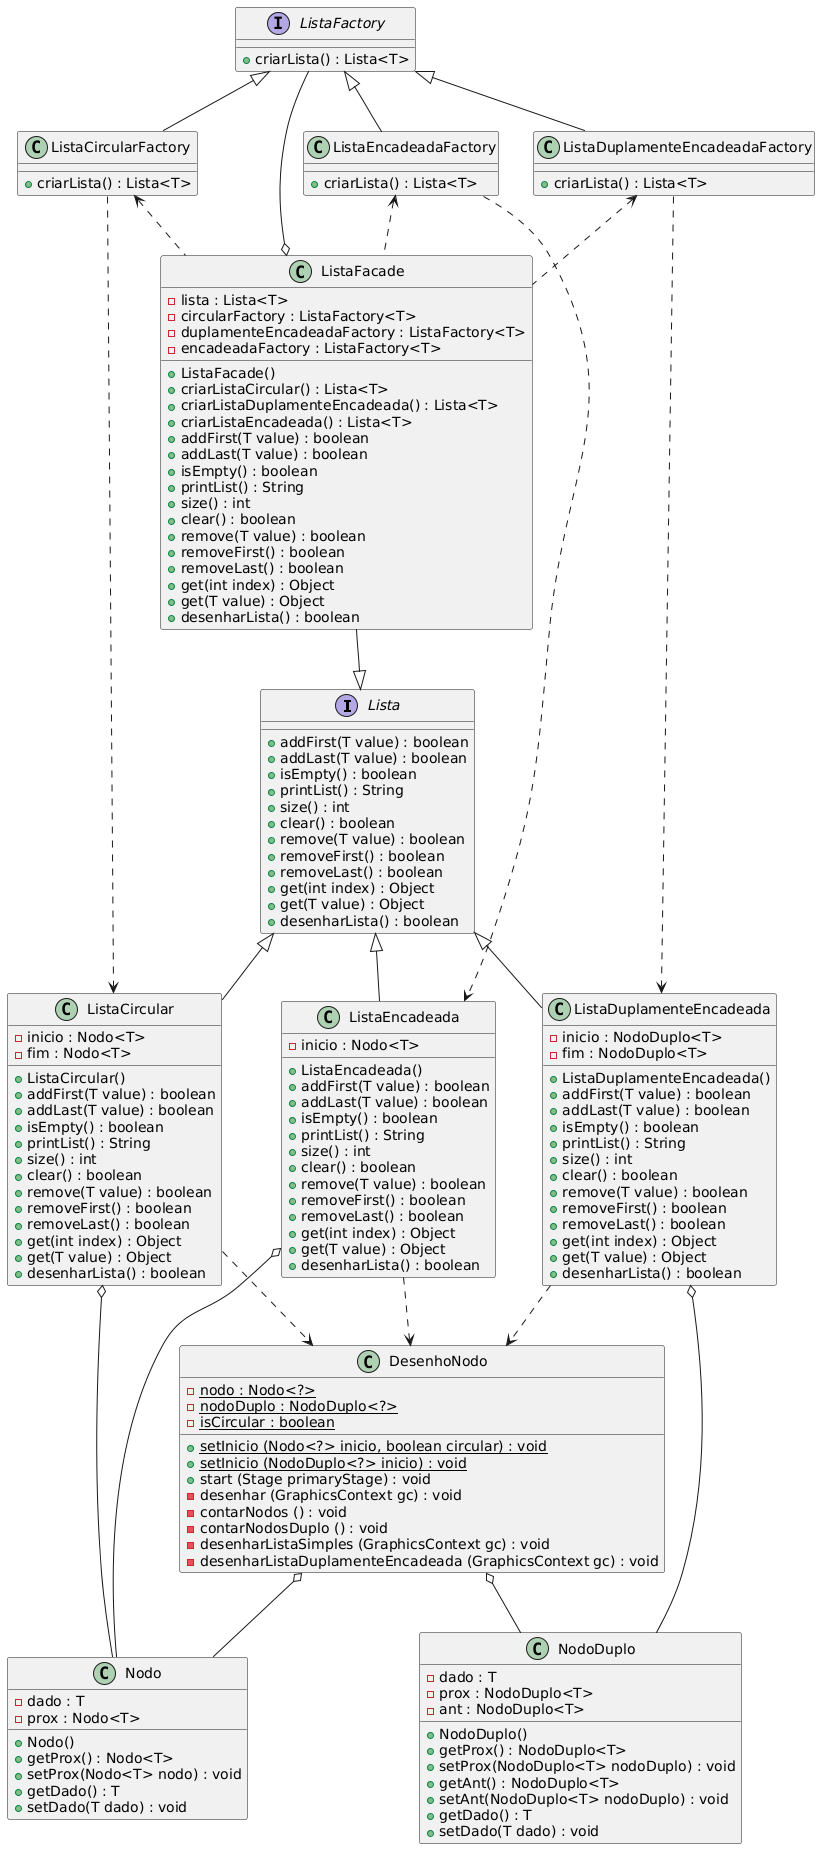

The diagram above was rendered by PlantUML. Its source (embedded in the PNG):
@startuml
interface Lista {
   + addFirst(T value) : boolean
   + addLast(T value) : boolean
   + isEmpty() : boolean
   + printList() : String
   + size() : int
   + clear() : boolean
   + remove(T value) : boolean
   + removeFirst() : boolean
   + removeLast() : boolean
   + get(int index) : Object
   + get(T value) : Object
   + desenharLista() : boolean
}

interface ListaFactory {
   + criarLista() : Lista<T>
}

class ListaCircular {
   - inicio : Nodo<T>
   - fim : Nodo<T>
   + ListaCircular()
   + addFirst(T value) : boolean
   + addLast(T value) : boolean
   + isEmpty() : boolean
   + printList() : String
   + size() : int
   + clear() : boolean
   + remove(T value) : boolean
   + removeFirst() : boolean
   + removeLast() : boolean
   + get(int index) : Object
   + get(T value) : Object
   + desenharLista() : boolean
    }

class ListaDuplamenteEncadeada {
   - inicio : NodoDuplo<T>
   - fim : NodoDuplo<T>
   + ListaDuplamenteEncadeada()
   + addFirst(T value) : boolean
   + addLast(T value) : boolean
   + isEmpty() : boolean
   + printList() : String
   + size() : int
   + clear() : boolean
   + remove(T value) : boolean
   + removeFirst() : boolean
   + removeLast() : boolean
   + get(int index) : Object
   + get(T value) : Object
   + desenharLista() : boolean
}

class ListaEncadeada {
   - inicio : Nodo<T>
   + ListaEncadeada()
   + addFirst(T value) : boolean
   + addLast(T value) : boolean
   + isEmpty() : boolean
   + printList() : String
   + size() : int
   + clear() : boolean
   + remove(T value) : boolean
   + removeFirst() : boolean
   + removeLast() : boolean
   + get(int index) : Object
   + get(T value) : Object
   + desenharLista() : boolean
}

class ListaEncadeadaFactory {
   + criarLista() : Lista<T>
    }

class ListaCircularFactory {
   + criarLista() : Lista<T>
}

class ListaDuplamenteEncadeadaFactory {
   + criarLista() : Lista<T>
}

class Nodo {
   - dado : T
   - prox : Nodo<T>
   + Nodo()
   + getProx() : Nodo<T>
   + setProx(Nodo<T> nodo) : void
   + getDado() : T
   + setDado(T dado) : void
}

class NodoDuplo {
   - dado : T
   - prox : NodoDuplo<T>
   - ant : NodoDuplo<T>
   + NodoDuplo()
   + getProx() : NodoDuplo<T>
   + setProx(NodoDuplo<T> nodoDuplo) : void
   + getAnt() : NodoDuplo<T>
   + setAnt(NodoDuplo<T> nodoDuplo) : void
   + getDado() : T
   + setDado(T dado) : void

}

class DesenhoNodo {
   - {static} nodo : Nodo<?>
   - {static} nodoDuplo : NodoDuplo<?>
   - {static} isCircular : boolean
   + {static} setInicio (Nodo<?> inicio, boolean circular) : void
   + {static} setInicio (NodoDuplo<?> inicio) : void
   + start (Stage primaryStage) : void
   - desenhar (GraphicsContext gc) : void
   - contarNodos () : void
   - contarNodosDuplo () : void
   - desenharListaSimples (GraphicsContext gc) : void
   - desenharListaDuplamenteEncadeada (GraphicsContext gc) : void
}

class ListaFacade {
   - lista : Lista<T>
   - circularFactory : ListaFactory<T>
   - duplamenteEncadeadaFactory : ListaFactory<T>
   - encadeadaFactory : ListaFactory<T>
   + ListaFacade()
   + criarListaCircular() : Lista<T>
   + criarListaDuplamenteEncadeada() : Lista<T>
   + criarListaEncadeada() : Lista<T>
   + addFirst(T value) : boolean
   + addLast(T value) : boolean
   + isEmpty() : boolean
   + printList() : String
   + size() : int
   + clear() : boolean
   + remove(T value) : boolean
   + removeFirst() : boolean
   + removeLast() : boolean
   + get(int index) : Object
   + get(T value) : Object
   + desenharLista() : boolean
}

' Relationships

Lista <|-- ListaCircular
Lista <|-- ListaDuplamenteEncadeada 
Lista <|-- ListaEncadeada 

ListaFactory <|-- ListaEncadeadaFactory 
ListaFactory <|-- ListaCircularFactory 
ListaFactory <|-- ListaDuplamenteEncadeadaFactory

ListaCircular o-- Nodo
ListaDuplamenteEncadeada o-- NodoDuplo
ListaEncadeada o-- Nodo

ListaFacade --|> Lista
ListaFactory --o ListaFacade
ListaCircularFactory <.. ListaFacade
ListaDuplamenteEncadeadaFactory <.. ListaFacade
ListaEncadeadaFactory <.. ListaFacade

ListaCircular ..> DesenhoNodo
ListaDuplamenteEncadeada ..> DesenhoNodo
ListaEncadeada ..> DesenhoNodo

DesenhoNodo o-- Nodo
DesenhoNodo o-- NodoDuplo

ListaCircularFactory ..> ListaCircular
ListaDuplamenteEncadeadaFactory ..> ListaDuplamenteEncadeada
ListaEncadeadaFactory ..> ListaEncadeada
@enduml